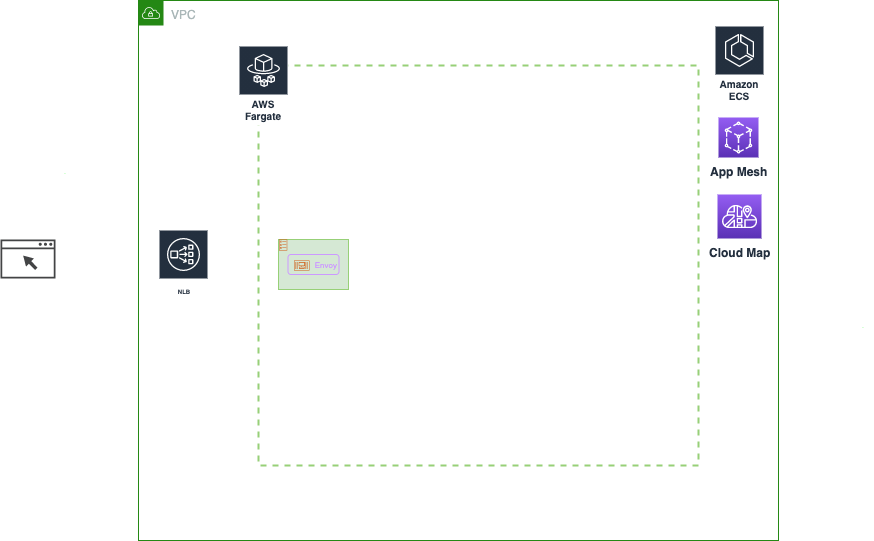

The diagram above was exported from draw.io. Its source (the exported page's mxGraphModel, read from the mxfile embedded in the PNG):
<mxGraphModel dx="1186" dy="564" grid="1" gridSize="10" guides="1" tooltips="1" connect="1" arrows="1" fold="1" page="1" pageScale="1" pageWidth="850" pageHeight="1100" math="0" shadow="0">
  <root>
    <mxCell id="-c6DE72JiG6316PhpKtd-0" />
    <mxCell id="-c6DE72JiG6316PhpKtd-1" parent="-c6DE72JiG6316PhpKtd-0" />
    <mxCell id="-c6DE72JiG6316PhpKtd-2" value="" style="rounded=0;whiteSpace=wrap;html=1;glass=0;dashed=1;strokeColor=#97d077;strokeWidth=2;fillColor=none;fontSize=8;fontColor=#000000;" vertex="1" parent="-c6DE72JiG6316PhpKtd-1">
      <mxGeometry x="320" y="160" width="440" height="400" as="geometry" />
    </mxCell>
    <mxCell id="-c6DE72JiG6316PhpKtd-3" value="VPC" style="points=[[0,0],[0.25,0],[0.5,0],[0.75,0],[1,0],[1,0.25],[1,0.5],[1,0.75],[1,1],[0.75,1],[0.5,1],[0.25,1],[0,1],[0,0.75],[0,0.5],[0,0.25]];outlineConnect=0;gradientColor=none;html=1;whiteSpace=wrap;fontSize=12;fontStyle=0;shape=mxgraph.aws4.group;grIcon=mxgraph.aws4.group_vpc;strokeColor=#248814;fillColor=none;verticalAlign=top;align=left;spacingLeft=30;fontColor=#AAB7B8;dashed=0;rounded=0;glass=0;" vertex="1" parent="-c6DE72JiG6316PhpKtd-1">
      <mxGeometry x="200" y="95" width="640" height="540" as="geometry" />
    </mxCell>
    <mxCell id="-c6DE72JiG6316PhpKtd-4" value="&lt;font&gt;&lt;font style=&quot;font-size: 6px&quot;&gt;NLB&lt;/font&gt;&lt;br&gt;&lt;/font&gt;" style="outlineConnect=0;fontColor=#232F3E;gradientColor=none;strokeColor=#ffffff;fillColor=#232F3E;dashed=0;verticalLabelPosition=middle;verticalAlign=bottom;align=center;html=1;whiteSpace=wrap;fontSize=10;fontStyle=1;spacing=3;shape=mxgraph.aws4.productIcon;prIcon=mxgraph.aws4.network_load_balancer;" vertex="1" parent="-c6DE72JiG6316PhpKtd-1">
      <mxGeometry x="220" y="324" width="50" height="70" as="geometry" />
    </mxCell>
    <mxCell id="-c6DE72JiG6316PhpKtd-5" value="AWS Fargate" style="outlineConnect=0;fontColor=#232F3E;gradientColor=none;strokeColor=#ffffff;fillColor=#232F3E;dashed=0;verticalLabelPosition=middle;verticalAlign=bottom;align=center;html=1;whiteSpace=wrap;fontSize=10;fontStyle=1;spacing=3;shape=mxgraph.aws4.productIcon;prIcon=mxgraph.aws4.fargate;rounded=0;glass=0;" vertex="1" parent="-c6DE72JiG6316PhpKtd-1">
      <mxGeometry x="300" y="140" width="50" height="80" as="geometry" />
    </mxCell>
    <mxCell id="-c6DE72JiG6316PhpKtd-6" value="" style="group" vertex="1" connectable="0" parent="-c6DE72JiG6316PhpKtd-1">
      <mxGeometry x="340" y="334" width="80" height="70" as="geometry" />
    </mxCell>
    <mxCell id="-c6DE72JiG6316PhpKtd-7" value="" style="group" vertex="1" connectable="0" parent="-c6DE72JiG6316PhpKtd-6">
      <mxGeometry width="80" height="70" as="geometry" />
    </mxCell>
    <mxCell id="-c6DE72JiG6316PhpKtd-8" value="" style="group" vertex="1" connectable="0" parent="-c6DE72JiG6316PhpKtd-7">
      <mxGeometry width="70" height="50" as="geometry" />
    </mxCell>
    <mxCell id="-c6DE72JiG6316PhpKtd-9" value="" style="rounded=0;whiteSpace=wrap;html=1;fillColor=#d5e8d4;fontSize=8;fontColor=#000000;strokeColor=#97d077;perimeterSpacing=1;" vertex="1" parent="-c6DE72JiG6316PhpKtd-8">
      <mxGeometry width="70" height="50" as="geometry" />
    </mxCell>
    <mxCell id="-c6DE72JiG6316PhpKtd-10" value="" style="outlineConnect=0;fontColor=#232F3E;gradientColor=none;fillColor=#D05C17;strokeColor=none;dashed=0;verticalLabelPosition=bottom;verticalAlign=top;align=center;html=1;fontSize=12;fontStyle=0;aspect=fixed;pointerEvents=1;shape=mxgraph.aws4.ecs_task;rounded=0;glass=0;" vertex="1" parent="-c6DE72JiG6316PhpKtd-8">
      <mxGeometry x="0.5" width="8.32" height="11" as="geometry" />
    </mxCell>
    <mxCell id="-c6DE72JiG6316PhpKtd-11" value="" style="group" vertex="1" connectable="0" parent="-c6DE72JiG6316PhpKtd-8">
      <mxGeometry x="9.5" y="15" width="51" height="20" as="geometry" />
    </mxCell>
    <mxCell id="-c6DE72JiG6316PhpKtd-12" value="&lt;font color=&quot;#cc99ff&quot;&gt;Envoy&lt;/font&gt;" style="rounded=1;whiteSpace=wrap;html=1;glass=0;strokeColor=#cc99ff;strokeWidth=1;fillColor=none;fontSize=8;fontColor=#000000;align=right;" vertex="1" parent="-c6DE72JiG6316PhpKtd-11">
      <mxGeometry width="51" height="20" as="geometry" />
    </mxCell>
    <mxCell id="-c6DE72JiG6316PhpKtd-13" value="" style="outlineConnect=0;fontColor=#232F3E;gradientColor=none;fillColor=#D05C17;strokeColor=none;dashed=0;verticalLabelPosition=bottom;verticalAlign=top;align=center;html=1;fontSize=3;fontStyle=0;aspect=fixed;pointerEvents=1;shape=mxgraph.aws4.container_3;rounded=0;glass=0;" vertex="1" parent="-c6DE72JiG6316PhpKtd-11">
      <mxGeometry x="6" y="6" width="15.6" height="10" as="geometry" />
    </mxCell>
    <mxCell id="-c6DE72JiG6316PhpKtd-14" value="" style="pointerEvents=1;shadow=0;dashed=0;html=1;strokeColor=none;fillColor=#434445;aspect=fixed;labelPosition=center;verticalLabelPosition=bottom;verticalAlign=top;align=center;outlineConnect=0;shape=mxgraph.vvd.web_browser;rounded=0;glass=0;fontSize=1;fontColor=#99ff99;" vertex="1" parent="-c6DE72JiG6316PhpKtd-1">
      <mxGeometry x="62" y="334" width="54.93" height="39" as="geometry" />
    </mxCell>
    <mxCell id="-c6DE72JiG6316PhpKtd-15" value="Amazon ECS" style="outlineConnect=0;fontColor=#232F3E;gradientColor=none;strokeColor=#ffffff;fillColor=#232F3E;dashed=0;verticalLabelPosition=middle;verticalAlign=bottom;align=center;html=1;whiteSpace=wrap;fontSize=10;fontStyle=1;spacing=3;shape=mxgraph.aws4.productIcon;prIcon=mxgraph.aws4.ecs;rounded=0;glass=0;" vertex="1" parent="-c6DE72JiG6316PhpKtd-1">
      <mxGeometry x="776" y="120" width="50" height="80" as="geometry" />
    </mxCell>
    <mxCell id="-c6DE72JiG6316PhpKtd-16" value="&lt;b&gt;App Mesh&lt;/b&gt;" style="outlineConnect=0;fontColor=#232F3E;gradientColor=#945DF2;gradientDirection=north;fillColor=#5A30B5;strokeColor=#ffffff;dashed=0;verticalLabelPosition=bottom;verticalAlign=top;align=center;html=1;fontSize=12;fontStyle=0;aspect=fixed;shape=mxgraph.aws4.resourceIcon;resIcon=mxgraph.aws4.app_mesh;rounded=0;glass=0;" vertex="1" parent="-c6DE72JiG6316PhpKtd-1">
      <mxGeometry x="780" y="212" width="40" height="40" as="geometry" />
    </mxCell>
    <mxCell id="-c6DE72JiG6316PhpKtd-17" value="&lt;b&gt;Cloud Map&lt;/b&gt;" style="outlineConnect=0;fontColor=#232F3E;gradientColor=#945DF2;gradientDirection=north;fillColor=#5A30B5;strokeColor=#ffffff;dashed=0;verticalLabelPosition=bottom;verticalAlign=top;align=center;html=1;fontSize=12;fontStyle=0;aspect=fixed;shape=mxgraph.aws4.resourceIcon;resIcon=mxgraph.aws4.cloud_map;rounded=0;glass=0;" vertex="1" parent="-c6DE72JiG6316PhpKtd-1">
      <mxGeometry x="779" y="289" width="44" height="44" as="geometry" />
    </mxCell>
    <mxCell id="-c6DE72JiG6316PhpKtd-18" value="Text" style="text;html=1;align=center;verticalAlign=middle;resizable=0;points=[];autosize=1;fontSize=1;fontColor=#99ff99;" vertex="1" parent="-c6DE72JiG6316PhpKtd-1">
      <mxGeometry x="117" y="262" width="20" height="10" as="geometry" />
    </mxCell>
    <mxCell id="-c6DE72JiG6316PhpKtd-19" value="Text" style="text;html=1;align=center;verticalAlign=middle;resizable=0;points=[];autosize=1;fontSize=1;fontColor=#99ff99;" vertex="1" parent="-c6DE72JiG6316PhpKtd-1">
      <mxGeometry x="915" y="416" width="20" height="10" as="geometry" />
    </mxCell>
  </root>
</mxGraphModel>